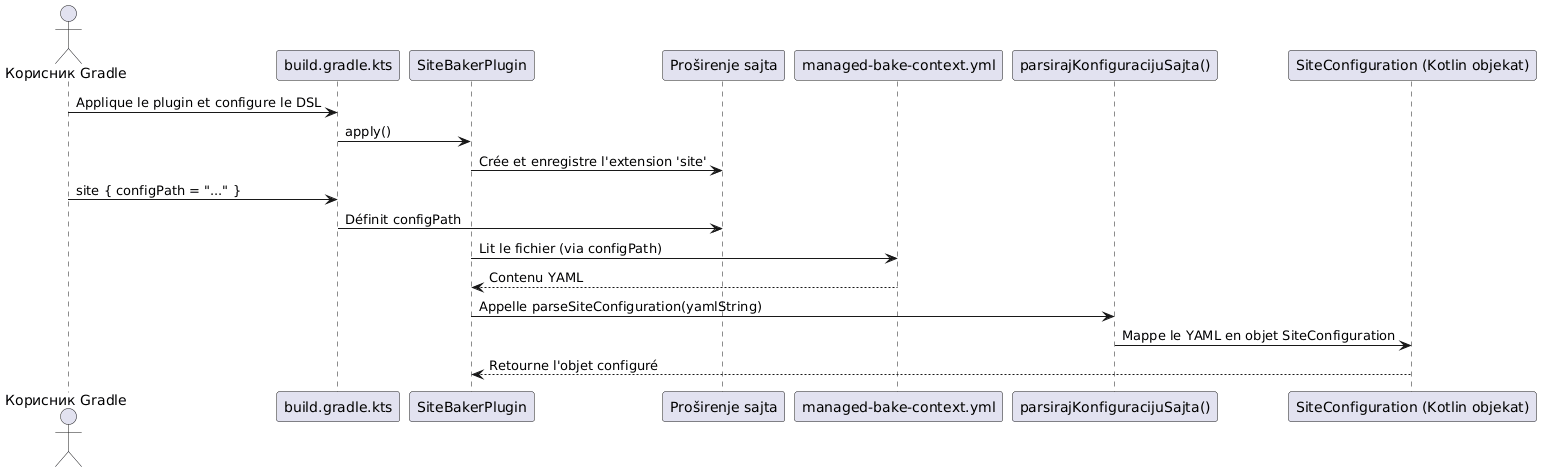

The diagram above was rendered by PlantUML. Its source (embedded in the PNG):
@startuml
actor "Корисник Gradle" as User
participant "build.gradle.kts" as BuildScript
participant "SiteBakerPlugin" as Plugin
participant "Proširenje sajta" as Extension
participant "managed-bake-context.yml" as ConfigFile
participant "parsirajKonfiguracijuSajta()" as Parser
participant "SiteConfiguration (Kotlin objekat)" as KotlinObject

User -> BuildScript : Applique le plugin et configure le DSL
BuildScript -> Plugin : apply()
Plugin -> Extension : Crée et enregistre l'extension 'site'
User -> BuildScript : site { configPath = "..." }
BuildScript -> Extension : Définit configPath

Plugin -> ConfigFile : Lit le fichier (via configPath)
ConfigFile --> Plugin : Contenu YAML
Plugin -> Parser : Appelle parseSiteConfiguration(yamlString)
Parser -> KotlinObject : Mappe le YAML en objet SiteConfiguration
KotlinObject --> Plugin : Retourne l'objet configuré

@enduml